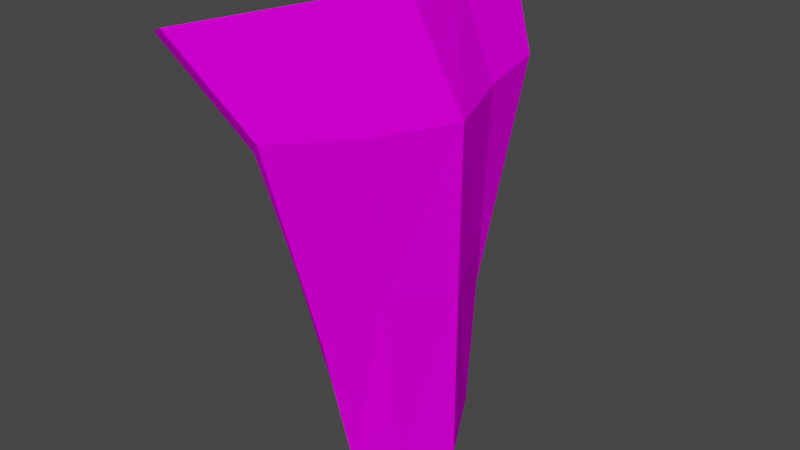 # Source: shield.blend  (saved by Blender 3.2.14; exported with 4.5.12 LTS)
import bpy
from mathutils import Matrix  # noqa: F401  (used for matrix-valued properties, if any)

bpy.ops.wm.read_factory_settings(use_empty=True)
scene = bpy.context.scene
scene.name = 'Scene'

# ---- collections
col_collection = bpy.data.collections.new('Collection'); scene.collection.children.link(col_collection)

# ---- images (referenced by path relative to the original .blend; pixels are not part of the script)
import os
ASSET_DIR = os.environ.get("B2B_ASSET_DIR", "")  # directory of the original .blend (textures are referenced by path, not embedded)
HERE = os.path.dirname(os.path.abspath(__file__))  # packed textures are extracted next to this script under _unpacked/

def load_image(name, relpath, width, height, colorspace="sRGB"):
    """Load a texture the original file referenced (path relative to the .blend, or extracted next to this script)."""
    p = next((c for c in (os.path.join(HERE, relpath), os.path.join(ASSET_DIR, relpath)) if relpath and os.path.exists(c)), "")
    if p:
        img = bpy.data.images.load(p, check_existing=True)
        img.name = name
    else:  # same state as the original file: an image datablock whose file is absent (Cycles renders it pink)
        img = bpy.data.images.new(name, width, height)
        img.source = "FILE"
        img.filepath = "//" + (relpath or name)
    img.colorspace_settings.name = colorspace
    return img
img_image = load_image('Image', 'shield_diffuse.png', 1024, 1024, 'sRGB')

# ---- materials (node trees are filled in below, after node groups)
mat_material_003 = bpy.data.materials.new('Material.003')
mat_material_003.use_transparent_shadow = False
mat_material_002 = bpy.data.materials.new('Material.002')
mat_material_002.use_transparent_shadow = False

# ---- material node trees
mat_material_003.use_nodes = True; mat_material_003.node_tree.nodes.clear()
_N = mat_material_003.node_tree.nodes; _L = mat_material_003.node_tree.links
n0 = _N.new('ShaderNodeBsdfPrincipled'); n0.name = 'Principled BSDF'; n0.location = (10, 300)
n0.distribution = 'GGX'
n0.subsurface_method = 'RANDOM_WALK_SKIN'
n0.inputs[2].default_value = 1.0
n0.inputs[3].default_value = 1.45
n0.inputs[13].default_value = 0.0
n0.inputs[27].default_value = (0.0, 0.0, 0.0, 1.0)
n0.inputs[28].default_value = 1.0
n1 = _N.new('ShaderNodeOutputMaterial'); n1.name = 'Material Output'; n1.location = (300, 300)
n2 = _N.new('ShaderNodeTexImage'); n2.name = 'Image Texture'; n2.location = (-280, 280)
n2.image = img_image
_L.new(n0.outputs[0], n1.inputs[0])
_L.new(n2.outputs[0], n0.inputs[0])
n1.is_active_output = True
mat_material_002.use_nodes = True; mat_material_002.node_tree.nodes.clear()
_N = mat_material_002.node_tree.nodes; _L = mat_material_002.node_tree.links
n0 = _N.new('ShaderNodeBsdfPrincipled'); n0.name = 'Principled BSDF'; n0.location = (10, 300)
n0.distribution = 'GGX'
n0.subsurface_method = 'RANDOM_WALK_SKIN'
n0.inputs[2].default_value = 1.0
n0.inputs[3].default_value = 1.45
n0.inputs[13].default_value = 0.0
n0.inputs[27].default_value = (0.0, 0.0, 0.0, 1.0)
n0.inputs[28].default_value = 1.0
n1 = _N.new('ShaderNodeOutputMaterial'); n1.name = 'Material Output'; n1.location = (300, 300)
n2 = _N.new('ShaderNodeTexImage'); n2.name = 'Image Texture'; n2.location = (-280, 280)
n2.image = img_image
_L.new(n0.outputs[0], n1.inputs[0])
_L.new(n2.outputs[0], n0.inputs[0])
n1.is_active_output = True

# ---- world
world_world = bpy.data.worlds.new('World'); scene.world = world_world
world_world.use_nodes = True; world_world.node_tree.nodes.clear()
_N = world_world.node_tree.nodes; _L = world_world.node_tree.links
n0 = _N.new('ShaderNodeOutputWorld'); n0.name = 'World Output'; n0.location = (300, 300)
n1 = _N.new('ShaderNodeBackground'); n1.name = 'Background'; n1.location = (10, 300)
n1.inputs[0].default_value = (0.05088, 0.05088, 0.05088, 1.0)
_L.new(n1.outputs[0], n0.inputs[0])
n0.is_active_output = True
world_world.color = (0.05088, 0.05088, 0.05088)
world_world.use_sun_shadow = False
world_world.sun_shadow_jitter_overblur = 0.0

# ---- meshes
me_plane = bpy.data.meshes.new('Plane')
me_plane.from_pydata([(4.25, -4.619, -0.7907), (7.495, 5.208, -0.7227), (-7.477, 5.518, -1.876), (9.34, 9.7, -3.285), (-3.25, -10.65, -1.646), (-2.974, -1.982, -0.05407), (3.762, 5.018, -0.003241), (-3.789, 5.058, -0.03055), (4.427, 9.671, -2.562), (-0.05016, 9.682, -1.272), (-9.194, 9.589, -4.309), (-2.151, -10.65, 2.009e-07), (3.549, -10.63, -0.6579), (-2.615, -10.51, -2.325), (3.832, -4.958, -1.618), (-7.084, 4.943, -2.486), (7.341, 4.936, -1.569), (9.219, 9.292, -4.066), (-2.25, -2.903, -0.7542), (0.009317, -2.705, 0.4391), (0.8059, -2.685, 0.002266), (3.492, 4.92, -0.8784), (4.266, 9.256, -3.332), (-0.009664, 9.261, -2.067), (-8.965, 9.311, -4.96), (-1.601, -10.6, -0.6982), (3.124, -10.61, -1.468), (-5.383, -0.4189, -2.437), (0.001751, 1.012, 0.4323), (3.726, -2.312, -0.3638), (4.467, -3.205, -1.607), (0.003114, -1.983, 0.4292), (-4.813, -4.081, -1.691), (-5.221, 5.09, -1.58), (0.002081, 0.2858, 0.4316), (0.03912, -10.65, 1.292), (0.01178, -10.64, 0.4219), (-0.9121, 0.6371, 0.03005), (-0.7525, -2.68, 0.03662), (-0.7896, -1.972, 0.03972), (-0.0003422, 4.774, 0.4171), (0.9651, 1.015, 0.01898), (-0.003534, -2.377, 1.329), (0.8341, -1.98, 0.01977), (0.01341, 4.895, 1.368), (0.9333, 0.2888, 0.01918)], [], [(42, 12, 0), (6, 8, 44), (26, 20, 14), (15, 24, 33), (22, 21, 40), (37, 40, 28), (2, 15, 27), (41, 30, 45), (0, 29, 42), (32, 27, 13), (43, 14, 20), (32, 5, 2), (29, 44, 42), (27, 33, 18), (18, 39, 38), (33, 40, 37), (19, 36, 38), (5, 44, 7), (40, 41, 28), (6, 29, 0, 1), (8, 6, 1, 3), (4, 11, 5, 32), (11, 35, 42, 5), (16, 21, 22, 17), (2, 7, 10), (2, 5, 7), (29, 6, 44), (21, 16, 30), (25, 18, 38, 36), (18, 25, 13), (30, 41, 40, 21), (27, 15, 33), (17, 3, 1, 16), (0, 14, 30), (24, 15, 2, 10), (26, 14, 0, 12), (4, 32, 13), (17, 22, 8, 3), (25, 11, 4, 13), (36, 35, 11, 25), (16, 1, 0, 30), (34, 31, 39, 37), (13, 27, 18), (14, 43, 45, 30), (37, 39, 18, 33), (32, 2, 27), (23, 24, 10, 9), (5, 42, 44), (23, 40, 33, 24), (9, 10, 7, 44), (43, 31, 34, 45), (36, 26, 12, 35), (23, 9, 8, 22), (19, 20, 26, 36), (23, 22, 40), (44, 8, 9), (42, 35, 12)])
_uv = me_plane.uv_layers.new(name='UVMap')
_uv.uv.foreach_set('vector', [0.6905, 0.283, 0.5424, 0.2153, 0.6602, 0.2234, 0.8443, 0.2545, 0.9347, 0.2812, 0.8304, 0.305, 0.8217, 0.8529, 0.9836, 0.8376, 0.9207, 0.8817, 0.7868, 0.5554, 0.8854, 0.5272, 0.7795, 0.5949, 0.8329, 0.776, 0.7439, 0.7561, 0.7476, 0.6994, 0.6747, 0.662, 0.7476, 0.6994, 0.677, 0.6825, 0.6567, 0.08604, 0.6706, 0.07475, 0.7799, 0.08455, 0.8519, 0.6984, 0.9596, 0.7194, 0.8614, 0.7079, 0.6602, 0.2234, 0.7031, 0.2356, 0.6905, 0.283, 0.8496, 0.1083, 0.7799, 0.08455, 0.9826, 0.1067, 0.9964, 0.8401, 0.9207, 0.8817, 0.9836, 0.8376, 0.6405, 0.3868, 0.6877, 0.3472, 0.8163, 0.4635, 0.7031, 0.2356, 0.8304, 0.305, 0.6905, 0.283, 0.6803, 0.5624, 0.7795, 0.5949, 0.6161, 0.6174, 0.6161, 0.6174, 0.6253, 0.6525, 0.6119, 0.65, 0.7795, 0.5949, 0.7476, 0.6994, 0.6747, 0.662, 0.6072, 0.6659, 0.4585, 0.6301, 0.6119, 0.65, 0.6877, 0.3472, 0.8304, 0.305, 0.8204, 0.3827, 0.8482, 0.7176, 0.9224, 0.7321, 0.9129, 0.7453, 0.8443, 0.2545, 0.7031, 0.2356, 0.6602, 0.2234, 0.8598, 0.1985, 0.9347, 0.2812, 0.8443, 0.2545, 0.8598, 0.1985, 0.9509, 0.2048, 0.5194, 0.3395, 0.5238, 0.3058, 0.6877, 0.3472, 0.6405, 0.3868, 0.5238, 0.3058, 0.5315, 0.2568, 0.6905, 0.283, 0.6877, 0.3472, 0.7341, 0.8222, 0.7439, 0.7561, 0.8329, 0.776, 0.8199, 0.862, 0.8163, 0.4635, 0.8204, 0.3827, 0.8877, 0.5276, 0.8163, 0.4635, 0.6877, 0.3472, 0.8204, 0.3827, 0.7031, 0.2356, 0.8443, 0.2545, 0.8304, 0.305, 0.7439, 0.7561, 0.7341, 0.8222, 0.5913, 0.7331, 0.4694, 0.5948, 0.6161, 0.6174, 0.6119, 0.65, 0.4585, 0.6301, 0.6161, 0.6174, 0.4694, 0.5948, 0.4813, 0.5677, 0.5913, 0.7331, 0.6755, 0.6977, 0.7476, 0.6994, 0.7439, 0.7561, 0.6803, 0.5624, 0.7868, 0.5554, 0.7795, 0.5949, 0.8484, 0.7164, 0.8609, 0.7078, 0.9257, 0.7205, 0.9122, 0.7301, 0.5621, 0.7274, 0.5606, 0.7137, 0.5913, 0.7331, 0.5814, 0.02823, 0.6706, 0.07475, 0.6567, 0.08604, 0.5739, 0.04019, 0.4563, 0.6761, 0.5606, 0.7137, 0.5621, 0.7274, 0.4512, 0.6883, 0.98, 0.1241, 0.8496, 0.1083, 0.9826, 0.1067, 0.5714, 0.06936, 0.6625, 0.1042, 0.6555, 0.12, 0.565, 0.08552, 0.8738, 0.7667, 0.8625, 0.7799, 0.8424, 0.7469, 0.8555, 0.7341, 0.9043, 0.79, 0.9041, 0.807, 0.8625, 0.7799, 0.8738, 0.7667, 0.7341, 0.8222, 0.7352, 0.8309, 0.5621, 0.7274, 0.5913, 0.7331, 0.6634, 0.6792, 0.6208, 0.669, 0.6253, 0.6525, 0.6747, 0.662, 0.4813, 0.5677, 0.6803, 0.5624, 0.6161, 0.6174, 0.5606, 0.7137, 0.6198, 0.6818, 0.662, 0.6939, 0.5913, 0.7331, 0.6747, 0.662, 0.6253, 0.6525, 0.6161, 0.6174, 0.7795, 0.5949, 0.8496, 0.1083, 0.6567, 0.08604, 0.7799, 0.08455, 0.7387, 0.1454, 0.9196, 0.1375, 0.9207, 0.1519, 0.7353, 0.1626, 0.6877, 0.3472, 0.6905, 0.283, 0.8304, 0.305, 0.8422, 0.7056, 0.7476, 0.6994, 0.7795, 0.5949, 0.8854, 0.5272, 0.9209, 0.3452, 0.8877, 0.5276, 0.8204, 0.3827, 0.8304, 0.305, 0.8992, 0.6917, 0.8938, 0.7056, 0.8519, 0.6984, 0.858, 0.6836, 0.9043, 0.79, 0.9665, 0.7558, 0.9741, 0.772, 0.9041, 0.807, 0.7387, 0.1454, 0.7353, 0.1626, 0.6555, 0.12, 0.6625, 0.1042, 0.9888, 0.8235, 0.9836, 0.8376, 0.8217, 0.8529, 0.8433, 0.7951, 0.8422, 0.7056, 0.8329, 0.776, 0.7476, 0.6994, 0.8304, 0.305, 0.9347, 0.2812, 0.9209, 0.3452, 0.6905, 0.283, 0.5315, 0.2568, 0.5424, 0.2153])
me_plane.materials.append(mat_material_003)
me_plane.materials.append(mat_material_002)
me_plane.update()
me_plane_001 = bpy.data.meshes.new('Plane.001')
me_plane_001.from_pydata([(0.009317, -2.705, 0.4391), (0.8059, -2.685, 0.002266), (0.001751, 1.012, 0.4323), (0.003114, -1.983, 0.4292), (0.002081, 0.2858, 0.4316), (-0.9121, 0.6371, 0.03005), (-0.7525, -2.68, 0.03662), (-0.7896, -1.972, 0.03972), (0.9651, 1.015, 0.01898), (0.8341, -1.98, 0.01977), (0.9333, 0.2888, 0.01918), (-0.4901, 0.2502, -3.628), (-0.1083, -1.813, -3.498), (-0.4416, -0.1777, -3.347), (0.5895, -1.834, -3.218), (0.03154, 0.2614, -3.824), (-0.0477, -2.385, -4.016), (-0.6389, -2.36, -3.784), (0.6358, 0.254, -3.677), (0.5463, -2.375, -3.799), (-0.7097, -1.744, -3.246), (0.6457, -0.1725, -3.236), (-0.5089, -1.09, -4.05)], [], [(5, 11, 13), (8, 18, 2), (6, 17, 0), (15, 18, 22), (17, 20, 22), (17, 19, 1, 0), (11, 5, 2, 18), (12, 20, 7, 3), (20, 13, 11, 22), (18, 15, 11), (21, 14, 19, 18), (19, 14, 9, 1), (13, 21, 10, 4), (17, 6, 7, 20), (18, 8, 10, 21), (12, 3, 9, 14), (22, 18, 19, 16), (4, 5, 13), (17, 16, 19), (13, 12, 21), (11, 15, 22), (13, 20, 12), (14, 21, 12), (16, 17, 22)])
_uv = me_plane_001.uv_layers.new(name='UVMap')
_uv.uv.foreach_set('vector', [0.2256, 0.2349, 0.2468, 0.03543, 0.27, 0.05038, 0.02494, 0.4223, 0.0664, 0.2238, 0.07432, 0.4504, 0.1267, 0.435, 0.1468, 0.2297, 0.1662, 0.4599, 0.4337, 0.01383, 0.4673, 0.01277, 0.4055, 0.08854, 0.388, 0.02782, 0.3546, 0.05718, 0.3194, 0.01277, 0.1468, 0.2297, 0.2108, 0.2339, 0.2108, 0.4397, 0.1662, 0.4599, 0.1267, 0.2333, 0.1267, 0.4335, 0.07432, 0.4504, 0.0664, 0.2238, 0.3767, 0.447, 0.3433, 0.4356, 0.3254, 0.259, 0.3667, 0.2349, 0.3546, 0.05718, 0.27, 0.05038, 0.2468, 0.03543, 0.3194, 0.01277, 0.0664, 0.2238, 0.09978, 0.2196, 0.1267, 0.2333, 0.1563, 0.04028, 0.0662, 0.04352, 0.03602, 0.01277, 0.1787, 0.01575, 0.03602, 0.01277, 0.0662, 0.04352, 0.06317, 0.2196, 0.02494, 0.2196, 0.3254, 0.4347, 0.2665, 0.4377, 0.2256, 0.2646, 0.2718, 0.2349, 0.388, 0.02782, 0.4055, 0.2346, 0.3671, 0.2349, 0.3546, 0.05718, 0.1787, 0.01575, 0.2256, 0.2156, 0.1862, 0.2166, 0.1563, 0.04028, 0.3767, 0.447, 0.3667, 0.2349, 0.4132, 0.2538, 0.4132, 0.4292, 0.4055, 0.08854, 0.4673, 0.01277, 0.4673, 0.1555, 0.4332, 0.1577, 0.2718, 0.2349, 0.3254, 0.2479, 0.3254, 0.4347, 0.1468, 0.2297, 0.1797, 0.2196, 0.2108, 0.2339, 0.4235, 0.3235, 0.4417, 0.2349, 0.4821, 0.3252, 0.4092, 0.0145, 0.4337, 0.01383, 0.4055, 0.08854, 0.4235, 0.3235, 0.4132, 0.2387, 0.4417, 0.2349, 0.4821, 0.2353, 0.4821, 0.3252, 0.4417, 0.2349, 0.4332, 0.1577, 0.4055, 0.1564, 0.4055, 0.08854])
me_plane_001.materials.append(mat_material_003)
me_plane_001.update()

# ---- objects
ob_plane = bpy.data.objects.new('Plane', me_plane)
ob_plane_001 = bpy.data.objects.new('Plane.001', me_plane_001)

# ---- transforms, parenting, visibility, modifiers, constraints
ob_plane.location = (0.0, 0.0, 0.0)
ob_plane.rotation_euler = (1.571, -0.0, 1.571)
ob_plane_001.location = (0.0, 0.0, 0.0)
ob_plane_001.rotation_euler = (1.571, -0.0, 1.571)

# ---- collection membership
col_collection.objects.link(ob_plane)
col_collection.objects.link(ob_plane_001)

# ---- scene / render settings (as saved in the file)
scene.frame_start = 1; scene.frame_end = 250; scene.frame_set(1)
scene.render.engine = 'BLENDER_EEVEE_NEXT'
scene.cycles.sampling_pattern = 'TABULATED_SOBOL'
scene.cycles.use_light_tree = False
scene.view_settings.view_transform = 'Filmic'
bpy.context.view_layer.update()

# ---- added for rendering (the .blend has no active camera and no usable light): camera, sun
cam_auto = bpy.data.cameras.new('AutoCamera')
cam_auto.lens = 50.0
cam_auto.sensor_width = 36.0
cam_auto.clip_end = 1000.0
ob_auto_camera = bpy.data.objects.new('AutoCamera', cam_auto)
scene.collection.objects.link(ob_auto_camera)
ob_auto_camera.location = (24.3369, -31.2867, 20.4307)
ob_auto_camera.rotation_euler = (1.09748, -7.21219e-08, 0.694738)
scene.camera = ob_auto_camera
light_auto_sun = bpy.data.lights.new('AutoSun', 'SUN')
light_auto_sun.energy = 3.0
light_auto_sun.angle = 0.0523599
ob_auto_sun = bpy.data.objects.new('AutoSun', light_auto_sun)
scene.collection.objects.link(ob_auto_sun)
ob_auto_sun.rotation_euler = (0.872665, 0.174533, 0.523599)
bpy.context.view_layer.update()
